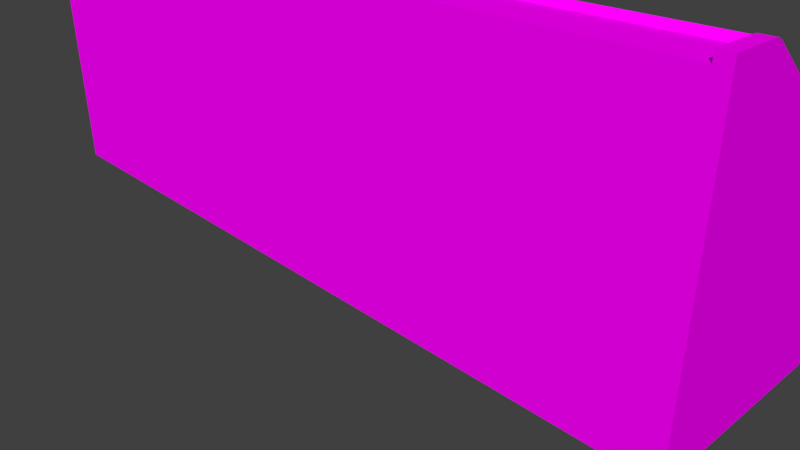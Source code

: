 # Source: Terminalconsole7.blend  (saved by Blender 2.78.0; exported with 4.5.12 LTS)
import bpy
from mathutils import Matrix  # noqa: F401  (used for matrix-valued properties, if any)

bpy.ops.wm.read_factory_settings(use_empty=True)
scene = bpy.context.scene
scene.name = 'Scene'

# ---- collections
col_collection_1 = bpy.data.collections.new('Collection 1'); scene.collection.children.link(col_collection_1)

# ---- images (referenced by path relative to the original .blend; pixels are not part of the script)
import os
ASSET_DIR = os.environ.get("B2B_ASSET_DIR", "")  # directory of the original .blend (textures are referenced by path, not embedded)
HERE = os.path.dirname(os.path.abspath(__file__))  # packed textures are extracted next to this script under _unpacked/

def load_image(name, relpath, width, height, colorspace="sRGB"):
    """Load a texture the original file referenced (path relative to the .blend, or extracted next to this script)."""
    p = next((c for c in (os.path.join(HERE, relpath), os.path.join(ASSET_DIR, relpath)) if relpath and os.path.exists(c)), "")
    if p:
        img = bpy.data.images.load(p, check_existing=True)
        img.name = name
    else:  # same state as the original file: an image datablock whose file is absent (Cycles renders it pink)
        img = bpy.data.images.new(name, width, height)
        img.source = "FILE"
        img.filepath = "//" + (relpath or name)
    img.colorspace_settings.name = colorspace
    return img
img_black_png = load_image('Black.png', 'Black.png', 1024, 1024, 'sRGB')
img_pk02_computer01a_c_png = load_image('pk02_computer01a_C.png', 'pk02_computer01a_C.png', 1024, 1024, 'sRGB')
img_pk02_computer01b_c_png = load_image('pk02_computer01b_C.png', 'pk02_computer01b_C.png', 1024, 1024, 'sRGB')
img_pk02_computer01c_c_png = load_image('pk02_computer01c_C.png', 'pk02_computer01c_C.png', 1024, 1024, 'sRGB')
img_pk02_beam01_c_png = load_image('pk02_beam01_C.png', 'pk02_beam01_C.png', 1024, 1024, 'sRGB')
img_pk02_switches01b_c_png = load_image('pk02_switches01b_C.png', 'pk02_switches01b_C.png', 1024, 1024, 'sRGB')
img_pk02_wall06b_c_png = load_image('pk02_wall06b_C.png', 'pk02_wall06b_C.png', 1024, 1024, 'sRGB')

# ---- materials (node trees are filled in below, after node groups)
mat_terminalconsole3black = bpy.data.materials.new('Terminalconsole3black')
mat_terminalconsole3black.alpha_threshold = 0.0
mat_terminalconsole3black.roughness = 0.5
mat_term3computer1 = bpy.data.materials.new('Term3Computer1')
mat_term3computer1.alpha_threshold = 0.0
mat_term3computer1.roughness = 0.5
mat_term3computer2 = bpy.data.materials.new('Term3Computer2')
mat_term3computer2.alpha_threshold = 0.0
mat_term3computer2.roughness = 0.5
mat_term3computer3 = bpy.data.materials.new('Term3Computer3')
mat_term3computer3.alpha_threshold = 0.0
mat_term3computer3.roughness = 0.5
mat_term3beam = bpy.data.materials.new('Term3Beam')
mat_term3beam.alpha_threshold = 0.0
mat_term3beam.roughness = 0.5
mat_term3computer_switch = bpy.data.materials.new('Term3Computer switch')
mat_term3computer_switch.alpha_threshold = 0.0
mat_term3computer_switch.roughness = 0.5
mat_term3wallplate = bpy.data.materials.new('Term3wallplate')
mat_term3wallplate.alpha_threshold = 0.0
mat_term3wallplate.roughness = 0.5

# ---- material node trees
mat_terminalconsole3black.use_nodes = True; mat_terminalconsole3black.node_tree.nodes.clear()
_N = mat_terminalconsole3black.node_tree.nodes; _L = mat_terminalconsole3black.node_tree.links
n0 = _N.new('ShaderNodeOutputMaterial'); n0.name = 'Material Output'; n0.location = (300, 300)
n1 = _N.new('ShaderNodeBsdfDiffuse'); n1.name = 'Diffuse BSDF'; n1.location = (10, 300)
n2 = _N.new('ShaderNodeTexImage'); n2.name = 'Image Texture'; n2.location = (-180, 300)
n2.width = 140
n2.image = img_black_png
_L.new(n1.outputs[0], n0.inputs[0])
_L.new(n2.outputs[0], n1.inputs[0])
n0.is_active_output = True
mat_term3computer1.use_nodes = True; mat_term3computer1.node_tree.nodes.clear()
_N = mat_term3computer1.node_tree.nodes; _L = mat_term3computer1.node_tree.links
n0 = _N.new('ShaderNodeOutputMaterial'); n0.name = 'Material Output'; n0.location = (300, 300)
n1 = _N.new('ShaderNodeBsdfDiffuse'); n1.name = 'Diffuse BSDF'; n1.location = (10, 300)
n2 = _N.new('ShaderNodeTexImage'); n2.name = 'Image Texture'; n2.location = (-180, 300)
n2.width = 140
n2.image = img_pk02_computer01a_c_png
_L.new(n1.outputs[0], n0.inputs[0])
_L.new(n2.outputs[0], n1.inputs[0])
n0.is_active_output = True
mat_term3computer2.use_nodes = True; mat_term3computer2.node_tree.nodes.clear()
_N = mat_term3computer2.node_tree.nodes; _L = mat_term3computer2.node_tree.links
n0 = _N.new('ShaderNodeOutputMaterial'); n0.name = 'Material Output'; n0.location = (300, 300)
n1 = _N.new('ShaderNodeBsdfDiffuse'); n1.name = 'Diffuse BSDF'; n1.location = (10, 300)
n2 = _N.new('ShaderNodeTexImage'); n2.name = 'Image Texture'; n2.location = (-180, 300)
n2.width = 140
n2.image = img_pk02_computer01b_c_png
_L.new(n1.outputs[0], n0.inputs[0])
_L.new(n2.outputs[0], n1.inputs[0])
n0.is_active_output = True
mat_term3computer3.use_nodes = True; mat_term3computer3.node_tree.nodes.clear()
_N = mat_term3computer3.node_tree.nodes; _L = mat_term3computer3.node_tree.links
n0 = _N.new('ShaderNodeOutputMaterial'); n0.name = 'Material Output'; n0.location = (300, 300)
n1 = _N.new('ShaderNodeBsdfDiffuse'); n1.name = 'Diffuse BSDF'; n1.location = (10, 300)
n2 = _N.new('ShaderNodeTexImage'); n2.name = 'Image Texture'; n2.location = (-180, 300)
n2.width = 140
n2.image = img_pk02_computer01c_c_png
_L.new(n1.outputs[0], n0.inputs[0])
_L.new(n2.outputs[0], n1.inputs[0])
n0.is_active_output = True
mat_term3beam.use_nodes = True; mat_term3beam.node_tree.nodes.clear()
_N = mat_term3beam.node_tree.nodes; _L = mat_term3beam.node_tree.links
n0 = _N.new('ShaderNodeOutputMaterial'); n0.name = 'Material Output'; n0.location = (300, 300)
n1 = _N.new('ShaderNodeBsdfDiffuse'); n1.name = 'Diffuse BSDF'; n1.location = (10, 300)
n2 = _N.new('ShaderNodeTexImage'); n2.name = 'Image Texture'; n2.location = (-180, 300)
n2.width = 140
n2.image = img_pk02_beam01_c_png
_L.new(n1.outputs[0], n0.inputs[0])
_L.new(n2.outputs[0], n1.inputs[0])
n0.is_active_output = True
mat_term3computer_switch.use_nodes = True; mat_term3computer_switch.node_tree.nodes.clear()
_N = mat_term3computer_switch.node_tree.nodes; _L = mat_term3computer_switch.node_tree.links
n0 = _N.new('ShaderNodeOutputMaterial'); n0.name = 'Material Output'; n0.location = (300, 300)
n1 = _N.new('ShaderNodeBsdfDiffuse'); n1.name = 'Diffuse BSDF'; n1.location = (10, 300)
n2 = _N.new('ShaderNodeTexImage'); n2.name = 'Image Texture'; n2.location = (-180, 300)
n2.width = 140
n2.image = img_pk02_switches01b_c_png
_L.new(n1.outputs[0], n0.inputs[0])
_L.new(n2.outputs[0], n1.inputs[0])
n0.is_active_output = True
mat_term3wallplate.use_nodes = True; mat_term3wallplate.node_tree.nodes.clear()
_N = mat_term3wallplate.node_tree.nodes; _L = mat_term3wallplate.node_tree.links
n0 = _N.new('ShaderNodeOutputMaterial'); n0.name = 'Material Output'; n0.location = (300, 300)
n1 = _N.new('ShaderNodeBsdfDiffuse'); n1.name = 'Diffuse BSDF'; n1.location = (10, 300)
n2 = _N.new('ShaderNodeTexImage'); n2.name = 'Image Texture'; n2.location = (-180, 300)
n2.width = 140
n2.image = img_pk02_wall06b_c_png
_L.new(n1.outputs[0], n0.inputs[0])
_L.new(n2.outputs[0], n1.inputs[0])
n0.is_active_output = True

# ---- world
world_world = bpy.data.worlds.new('World'); scene.world = world_world
world_world.color = (0.05088, 0.05088, 0.05088)
world_world.use_sun_shadow = False
world_world.sun_shadow_jitter_overblur = 0.0
world_world.cycles.sampling_method = 'MANUAL'

# ---- cameras
cam_camera = bpy.data.cameras.new('Camera')
cam_camera.clip_end = 100.0
cam_camera.lens = 35.0
cam_camera.sensor_width = 32.0
cam_camera.sensor_height = 18.0
cam_camera.ortho_scale = 7.314
cam_camera.dof.focus_distance = 0.0

# ---- meshes
me_cube = bpy.data.meshes.new('Cube')
me_cube.from_pydata([(0.9895, 0.6175, -2.644), (0.9895, -1.383, -2.644), (-1.011, -1.383, -2.644), (-1.011, 0.6175, -2.644), (0.9895, 0.6175, -0.6444), (0.9895, -1.383, 0.855), (-1.011, -1.383, 0.855), (-1.011, 0.6175, -0.6444), (0.9895, -0.9294, -2.644), (-1.011, -0.9294, -2.644), (0.9895, -0.9294, 0.855), (-1.011, -0.9294, 0.855), (0.2143, 0.6175, -2.644), (0.2143, -1.383, -2.644), (0.2143, -1.383, 0.855), (0.2143, -0.9294, 0.855), (0.2143, -0.9294, -2.644), (-0.2141, 0.6175, -2.644), (-0.2141, -1.383, -2.644), (-0.2141, -1.383, 0.855), (-0.2141, -0.9294, -2.644), (-0.2141, -0.9294, 0.855), (-1.011, 0.5148, -2.644), (0.9895, 0.5148, -2.644), (0.2143, 0.5148, -2.644), (-0.2141, 0.5148, -2.644), (0.9895, -0.8234, -2.644), (-1.011, -0.8234, -2.644), (0.2143, -0.8234, -2.644), (-0.2141, -0.8234, -2.644), (0.9577, -0.9294, 0.855), (0.9577, 0.6175, -2.644), (0.9577, -1.383, -2.644), (0.9577, -1.383, 0.855), (0.9577, -0.9294, -2.644), (0.9577, 0.5148, -0.5449), (0.9577, 0.5148, -2.644), (0.9577, -0.8234, 0.7523), (0.9577, -0.8234, -2.644), (-0.9733, 0.6175, -2.644), (-0.9733, -1.383, -2.644), (-0.9733, -1.383, 0.855), (-0.9733, -0.9294, -2.644), (-0.9733, -0.9294, 0.855), (-0.9733, 0.5148, -2.644), (-0.9733, 0.5148, -0.5449), (-0.9733, -0.8234, -2.644), (-0.9733, -0.8234, 0.7523), (-1.011, 0.2555, -2.644), (0.2143, 0.2555, -2.644), (-0.2141, 0.2555, -2.644), (0.9895, 0.2555, -2.644), (0.9577, 0.2555, -2.644), (-0.9733, 0.2555, -2.644), (0.9895, -0.284, -2.644), (-1.011, -0.284, -2.644), (0.2143, -0.284, -2.644), (-0.2141, -0.284, -2.644), (0.9577, -0.284, -2.644), (-0.9733, -0.284, -2.644), (-0.2485, -0.9294, 0.855), (-0.2485, 0.6175, -2.644), (-0.2485, -1.383, -2.644), (-0.2485, 0.6175, -0.6444), (-0.2485, -1.383, 0.855), (-0.2485, -0.9294, -2.644), (-0.2485, 0.5148, -2.644), (-0.2485, -0.8234, -2.644), (-0.2485, 0.2555, -2.644), (-0.2485, -0.284, -2.644), (0.243, 0.6175, -2.644), (0.243, -1.383, -2.644), (0.243, 0.6175, -0.6444), (0.243, -1.383, 0.855), (0.243, -0.9294, -2.644), (0.243, 0.5148, -2.644), (0.243, -0.8234, -2.644), (0.243, -0.9294, 0.855), (0.243, 0.2555, -2.644), (0.243, -0.284, -2.644), (0.9895, -0.3644, -2.644), (-1.011, -0.3644, -2.644), (0.2143, -0.3644, -2.644), (-0.2141, -0.3644, -2.644), (0.9577, -0.3644, -2.644), (-0.9733, -0.3644, -2.644), (-0.2485, -0.3644, -2.644), (0.243, -0.3644, -2.644), (-1.011, 0.3427, -2.644), (0.2143, 0.3427, -2.644), (-0.2141, 0.3427, -2.644), (0.9577, 0.3427, -2.644), (-0.9733, 0.3427, -2.644), (0.9895, 0.3427, -2.644), (-0.2485, 0.3427, -2.644), (0.243, 0.3427, -2.644), (-1.011, 0.6639, -0.5696), (-1.011, 0.5612, -0.47), (0.9895, -0.777, 0.8271), (0.9895, -0.8829, 0.9298), (0.9577, -0.8829, 0.9298), (-0.2141, -0.8829, 0.9298), (0.2143, -0.8829, 0.9298), (-0.2485, -0.8829, 0.9298), (0.9895, 0.6639, -0.5696), (0.9895, 0.5612, -0.47), (0.9577, 0.5612, -0.47), (-1.011, -0.8829, 0.9298), (-1.011, -0.777, 0.8271), (0.9577, -0.777, 0.8271), (0.243, -0.8829, 0.9298), (-0.9733, -0.8829, 0.9298), (-0.9733, 0.5612, -0.47), (-0.9733, -0.777, 0.8271), (0.9895, -0.9294, 0.9593), (0.9895, -1.383, 0.9593), (-0.9733, -1.383, 0.9552), (-1.011, -1.383, 0.9552), (-1.011, -0.9294, 0.9552), (0.9577, -0.9294, 0.9593), (0.243, -1.383, 0.9593), (0.2143, -1.383, 0.9593), (0.2143, -0.9294, 0.9593), (-0.2485, -0.9294, 0.9593), (-0.2141, -0.9294, 0.9593), (-0.2141, -1.383, 0.9593), (0.9577, -1.383, 0.9593), (-0.9733, -0.9294, 0.9552), (-0.2485, -1.383, 0.9593), (0.243, -0.9294, 0.9593), (0.6004, 0.6175, -2.644), (0.6004, -1.383, -2.644), (0.6004, -0.9294, -2.644), (0.6004, 0.5148, -2.644), (0.6004, -0.8234, -2.644), (0.6004, 0.2555, -2.644), (0.6004, -0.284, -2.644), (0.6004, -0.3644, -2.644), (0.6004, 0.3427, -2.644), (-0.6109, 0.6175, -2.644), (-0.6109, -1.383, -2.644), (-0.6109, -0.9294, -2.644), (-0.6109, 0.5148, -2.644), (-0.6109, -0.8234, -2.644), (-0.6109, 0.2555, -2.644), (-0.6109, -0.284, -2.644), (-0.6109, -0.3644, -2.644), (-0.6109, 0.3427, -2.644), (-0.2764, 0.5148, -0.5449), (-0.2764, -0.8234, 0.7523), (-0.2764, 0.6175, -2.644), (-0.2764, -1.383, -2.644), (-0.2764, -0.9294, -2.644), (-0.2764, 0.5148, -2.644), (-0.2764, -0.8234, -2.644), (-0.2764, 0.2555, -2.644), (-0.2764, -0.284, -2.644), (-0.2764, -0.3644, -2.644), (-0.2764, 0.3427, -2.644), (-0.5836, 0.6175, -2.644), (-0.5836, -1.383, -2.644), (-0.5836, -0.9294, -2.644), (-0.5836, 0.5148, -2.644), (-0.5836, -0.8234, -2.644), (-0.5836, 0.2555, -2.644), (-0.5836, -0.284, -2.644), (-0.5836, -0.3644, -2.644), (-0.5836, 0.3427, -2.644), (-0.5836, 0.5148, -0.5449), (-0.5836, -0.8234, 0.7523), (-0.639, 0.6175, -2.644), (-0.639, -1.383, -2.644), (-0.639, -0.9294, -2.644), (-0.639, 0.5148, -2.644), (-0.639, -0.8234, -2.644), (-0.639, 0.2555, -2.644), (-0.639, -0.284, -2.644), (-0.639, -0.3644, -2.644), (-0.639, 0.3427, -2.644), (-0.639, 0.5148, -0.5449), (-0.639, -0.8234, 0.7523), (-0.9442, 0.6175, -2.644), (-0.9442, -1.383, -2.644), (-0.9442, -0.9294, -2.644), (-0.9442, 0.5148, -2.644), (-0.9442, -0.8234, -2.644), (-0.9442, 0.2555, -2.644), (-0.9442, -0.284, -2.644), (-0.9442, -0.3644, -2.644), (-0.9442, 0.3427, -2.644), (-0.9442, 0.5148, -0.5449), (-0.9442, -0.8234, 0.7523), (0.2719, 0.5148, -0.5449), (0.2719, 0.6175, -2.644), (0.2719, -1.383, -2.644), (0.2719, -0.9294, -2.644), (0.2719, 0.5148, -2.644), (0.2719, -0.8234, -2.644), (0.2719, 0.2555, -2.644), (0.2719, -0.284, -2.644), (0.2719, -0.3644, -2.644), (0.2719, 0.3427, -2.644), (0.2719, -0.8234, 0.7523), (0.2719, 0.2555, -0.2936), (0.5757, 0.5148, -0.5449), (0.5757, -0.8234, 0.7523), (0.5757, 0.2555, -0.2936), (0.5757, 0.6175, -2.644), (0.5757, -1.383, -2.644), (0.5757, -0.9294, -2.644), (0.5757, 0.5148, -2.644), (0.5757, -0.8234, -2.644), (0.5757, 0.2555, -2.644), (0.5757, -0.284, -2.644), (0.5757, -0.3644, -2.644), (0.5757, 0.3427, -2.644), (0.6254, 0.5148, -0.5449), (0.6254, -0.8234, 0.7523), (0.6254, 0.2555, -0.2936), (0.6254, 0.6175, -2.644), (0.6254, -1.383, -2.644), (0.6254, -0.9294, -2.644), (0.6254, 0.5148, -2.644), (0.6254, -0.8234, -2.644), (0.6254, 0.2555, -2.644), (0.6254, -0.284, -2.644), (0.6254, -0.3644, -2.644), (0.6254, 0.3427, -2.644), (0.9251, 0.5148, -0.5449), (0.9251, -0.8234, 0.7523), (0.9251, 0.2555, -0.2936), (0.9251, 0.6175, -2.644), (0.9251, -1.383, -2.644), (0.9251, -0.9294, -2.644), (0.9251, 0.5148, -2.644), (0.9251, -0.8234, -2.644), (0.9251, 0.2555, -2.644), (0.9251, -0.284, -2.644), (0.9251, -0.3644, -2.644), (0.9251, 0.3427, -2.644)], [], [(42, 40, 2, 9), (33, 5, 115, 126), (231, 219, 130, 207, 193, 70, 72, 4, 0, 31), (21, 15, 102, 101), (46, 42, 9, 27), (76, 74, 16, 28), (60, 64, 128, 123), (74, 71, 13, 16), (28, 16, 20, 29), (15, 21, 19, 14), (16, 13, 18, 20), (12, 24, 25, 17), (70, 75, 24, 12), (39, 44, 22, 3), (170, 181, 39, 3, 7, 63, 61, 150, 159, 139), (82, 28, 29, 83), (87, 76, 28, 82), (85, 46, 27, 81), (80, 26, 38, 84), (0, 23, 36, 31), (205, 217, 218, 216, 204, 206), (8, 1, 32, 34), (19, 21, 124, 125), (47, 45, 112, 113), (26, 8, 34, 38), (45, 47, 191, 190), (188, 185, 46, 85), (181, 184, 44, 39), (185, 183, 42, 46), (183, 182, 40, 42), (189, 186, 53, 92), (93, 51, 52, 91), (4, 10, 5, 1, 8, 26, 80, 54, 51, 93, 23, 0), (92, 53, 48, 88), (95, 78, 49, 89), (89, 49, 50, 90), (186, 187, 59, 53), (202, 149, 169, 180, 191, 47, 113, 109, 37, 229, 217, 205), (51, 54, 58, 52), (53, 59, 55, 48), (78, 79, 56, 49), (49, 56, 57, 50), (50, 57, 69, 68), (90, 50, 68, 94), (20, 18, 62, 65), (29, 20, 65, 67), (17, 25, 66, 61), (7, 11, 107, 108, 97, 96), (83, 29, 67, 86), (149, 202, 203, 192, 148), (198, 199, 79, 78), (201, 198, 78, 95), (200, 197, 76, 87), (193, 196, 75, 70), (195, 194, 71, 74), (197, 195, 74, 76), (199, 200, 87, 79), (57, 83, 86, 69), (187, 188, 85, 59), (54, 80, 84, 58), (59, 85, 81, 55), (79, 87, 82, 56), (56, 82, 83, 57), (196, 201, 95, 75), (25, 90, 94, 66), (24, 89, 90, 25), (35, 228, 230, 229, 37), (75, 95, 89, 24), (44, 92, 88, 22), (35, 37, 109, 106), (23, 93, 91, 36), (184, 189, 92, 44), (113, 108, 107, 111, 103, 101, 102, 110, 100, 99, 98, 109), (109, 98, 105, 106), (112, 97, 108, 113), (4, 72, 63, 7, 96, 104), (10, 4, 104, 105, 98, 99), (127, 118, 117, 116), (129, 122, 121, 120), (114, 119, 126, 115), (124, 123, 128, 125), (64, 19, 125, 128), (11, 6, 117, 118), (73, 77, 129, 120), (15, 14, 121, 122), (5, 10, 114, 115), (14, 73, 120, 121), (30, 33, 126, 119), (6, 41, 116, 117), (41, 43, 127, 116), (222, 227, 138, 133), (225, 226, 137, 136), (223, 221, 132, 134), (221, 220, 131, 132), (219, 222, 133, 130), (226, 223, 134, 137), (227, 224, 135, 138), (224, 225, 136, 135), (162, 167, 147, 142), (180, 169, 168, 179), (165, 166, 146, 145), (164, 165, 145, 144), (167, 164, 144, 147), (161, 160, 140, 141), (163, 161, 141, 143), (159, 162, 142, 139), (166, 163, 143, 146), (86, 67, 154, 157), (61, 66, 153, 150), (67, 65, 152, 154), (12, 17, 61, 63, 72, 70), (41, 64, 60, 43), (65, 62, 151, 152), (94, 68, 155, 158), (68, 69, 156, 155), (69, 86, 157, 156), (66, 94, 158, 153), (157, 154, 163, 166), (150, 153, 162, 159), (154, 152, 161, 163), (152, 151, 160, 161), (158, 155, 164, 167), (168, 169, 149, 148), (155, 156, 165, 164), (156, 157, 166, 165), (153, 158, 167, 162), (179, 168, 148, 192, 204, 216, 228, 35, 106, 112, 45, 190), (142, 147, 178, 173), (145, 146, 177, 176), (144, 145, 176, 175), (147, 144, 175, 178), (141, 140, 171, 172), (143, 141, 172, 174), (139, 142, 173, 170), (146, 143, 174, 177), (173, 178, 189, 184), (190, 191, 180, 179), (176, 177, 188, 187), (175, 176, 187, 186), (104, 96, 97, 112, 106, 105), (178, 175, 186, 189), (172, 171, 182, 183), (174, 172, 183, 185), (170, 173, 184, 181), (177, 174, 185, 188), (228, 216, 218, 230), (210, 215, 201, 196), (213, 214, 200, 199), (206, 203, 202, 205), (211, 209, 195, 197), (209, 208, 194, 195), (207, 210, 196, 193), (214, 211, 197, 200), (215, 212, 198, 201), (212, 213, 199, 198), (135, 136, 213, 212), (138, 135, 212, 215), (137, 134, 211, 214), (130, 133, 210, 207), (132, 131, 208, 209), (134, 132, 209, 211), (136, 137, 214, 213), (133, 138, 215, 210), (218, 217, 229, 230), (236, 237, 225, 224), (239, 236, 224, 227), (238, 235, 223, 226), (231, 234, 222, 219), (233, 232, 220, 221), (77, 73, 33, 30), (235, 233, 221, 223), (237, 238, 226, 225), (234, 239, 227, 222), (36, 91, 239, 234), (58, 84, 238, 237), (38, 34, 233, 235), (34, 32, 232, 233), (31, 36, 234, 231), (84, 38, 235, 238), (91, 52, 236, 239), (52, 58, 237, 236), (77, 30, 100, 110), (11, 7, 3, 22, 88, 48, 55, 81, 27, 9, 2, 6), (43, 60, 103, 111), (192, 203, 206, 204), (111, 107, 118, 127), (107, 11, 118), (43, 111, 127), (101, 103, 123, 124), (21, 101, 124), (60, 123, 103), (110, 102, 122, 129), (15, 122, 102), (77, 110, 129), (99, 100, 119, 114), (10, 99, 114), (30, 119, 100), (5, 6, 2, 1)])
me_cube.polygons.foreach_set('material_index', [0, 6, 6, 6, 0, 0, 6, 0, 0, 6, 0, 0, 0, 0, 6, 0, 0, 0, 0, 0, 4, 0, 6, 6, 0, 4, 0, 0, 0, 0, 0, 0, 6, 0, 0, 0, 0, 4, 0, 0, 0, 0, 0, 0, 0, 0, 0, 6, 0, 3, 0, 0, 0, 0, 0, 0, 0, 0, 0, 0, 0, 0, 0, 0, 0, 0, 4, 0, 0, 6, 0, 0, 6, 6, 6, 6, 6, 6, 6, 6, 6, 6, 6, 6, 6, 6, 6, 6, 6, 6, 0, 0, 0, 0, 0, 0, 0, 0, 0, 4, 0, 0, 0, 0, 0, 0, 0, 0, 0, 0, 6, 6, 0, 0, 0, 0, 0, 0, 0, 0, 0, 0, 3, 0, 0, 0, 6, 0, 0, 0, 0, 0, 0, 0, 0, 0, 1, 0, 0, 6, 0, 0, 0, 0, 0, 6, 0, 0, 2, 0, 0, 0, 0, 0, 0, 0, 0, 0, 0, 0, 0, 0, 0, 3, 0, 0, 0, 0, 0, 6, 0, 0, 0, 0, 0, 0, 0, 0, 0, 0, 0, 6, 6, 6, 6, 6, 6, 6, 6, 6, 6, 6, 6, 6, 6, 6, 6, 6])
_uv = me_cube.uv_layers.new(name='UVMap')
_uv.uv.foreach_set('vector', [0.0, 0.0, 0.0, 0.0, 0.0, 0.0, 0.0, 0.0, 1.0, 0.1404, 0.7274, 0.1404, 0.7274, 0.0, 1.0, 3.336e-07, 0.08624, 5.96e-08, 0.4878, 0.0, 0.5212, 0.0, 0.5543, 0.0, 0.9612, 0.0, 1.0, 0.0, 1.0, 1.0, 0.0, 1.0, 3.194e-07, 5.96e-08, 0.04254, 5.96e-08, 0.8283, 0.4924, 0.8283, 0.0, 0.926, 0.0, 0.926, 0.4924, 0.0, 0.0, 0.0, 0.0, 0.0, 0.0, 0.0, 0.0, 0.0, 0.0, 0.0, 0.0, 0.0, 0.0, 0.0, 0.0, 0.588, 0.0, 0.588, 0.5207, 0.4654, 0.5207, 0.4654, 0.0, 0.0, 0.0, 0.0, 0.0, 0.0, 0.0, 0.0, 0.0, 0.0, 0.0, 0.0, 0.0, 0.0, 0.0, 0.0, 0.0, 0.9728, 1.0, 0.5, 1.0, 0.5, 0.612, 0.9728, 0.612, 0.0, 0.0, 0.0, 0.0, 0.0, 0.0, 0.0, 0.0, 0.0, 0.0, 0.0, 0.0, 0.0, 0.0, 0.0, 0.0, 0.0, 0.0, 0.0, 0.0, 0.0, 0.0, 0.0, 0.0, 0.0, 0.0, 0.0, 0.0, 0.0, 0.0, 0.0, 0.0, 0.4876, 1.0, 0.08708, 1.0, 0.04878, 1.0, 1.564e-07, 1.0, 0.0, 0.0, 1.0, 5.96e-08, 1.0, 1.0, 0.9633, 1.0, 0.5603, 1.0, 0.5244, 1.0, 0.0, 0.0, 0.0, 0.0, 0.0, 0.0, 0.0, 0.0, 0.0, 0.0, 0.0, 0.0, 0.0, 0.0, 0.0, 0.0, 0.0, 0.0, 0.0, 0.0, 0.0, 0.0, 0.0, 0.0, 0.0, 0.0, 0.0, 0.0, 0.0, 0.0, 0.0, 0.0, 0.0, 0.0, 0.0, 0.0, 0.0, 0.0, 0.0, 0.0, 0.0, 6.396e-08, 1.0, 0.0, 1.0, 0.8063, 1.0, 1.0, 1.201e-06, 1.0, 1.201e-06, 0.8063, 0.0, 0.0, 0.0, 0.0, 0.0, 0.0, 0.0, 0.0, 1.0, 0.0, 1.0, 0.25, 0.0, 0.25, 0.0, 0.0, 0.0, 0.99, 3.462e-07, 0.0, 1.0, 0.009965, 1.0, 1.0, 0.0, 0.0, 0.0, 0.0, 0.0, 0.0, 0.0, 0.0, 1.0, 0.0, 1.0, 1.0, 6.128e-06, 1.0, 0.0, 0.0, 0.0, 0.0, 0.0, 0.0, 0.0, 0.0, 0.0, 0.0, 0.0, 0.0, 0.0, 0.0, 0.0, 0.0, 0.0, 0.0, 0.0, 0.0, 0.0, 0.0, 0.0, 0.0, 0.0, 0.0, 0.0, 0.0, 0.0, 0.0, 0.0, 0.0, 0.0, 0.0, 0.0, 0.0, 0.0, 0.0, 0.0, 0.0, 0.0, 0.0, 0.0, 0.0, 0.0, 0.0, 0.0, 0.0, 0.0, 0.0, 1.0, 0.5715, 0.2266, 1.0, 0.0, 1.0, 2.682e-07, 3.407e-08, 0.2266, 5.11e-08, 0.2795, 3.407e-08, 0.509, 1.703e-08, 0.5493, 1.703e-08, 0.819, 0.0, 0.8626, 1.703e-08, 0.9486, 1.703e-08, 1.0, 3.407e-08, 0.0, 0.0, 0.0, 0.0, 0.0, 0.0, 0.0, 0.0, 0.0, 0.0, 0.0, 0.0, 0.0, 0.0, 0.0, 0.0, 0.0, 0.0, 0.0, 0.0, 0.0, 0.0, 0.0, 0.0, 0.0, 0.0, 0.0, 0.0, 0.0, 0.0, 0.0, 0.0, 1.0, 0.3551, 1.0, 0.6391, 1.0, 0.7982, 1.0, 0.8268, 1.0, 0.9849, 1.0, 1.0, 1.353e-06, 1.0, 0.0, 0.0, 1.0, 0.0, 1.0, 0.01689, 1.0, 0.1721, 1.0, 0.1978, 0.0, 0.0, 0.0, 0.0, 0.0, 0.0, 0.0, 0.0, 0.0, 0.0, 0.0, 0.0, 0.0, 0.0, 0.0, 0.0, 0.0, 0.0, 0.0, 0.0, 0.0, 0.0, 0.0, 0.0, 0.0, 0.0, 0.0, 0.0, 0.0, 0.0, 0.0, 0.0, 0.0, 0.0, 0.0, 0.0, 0.0, 0.0, 0.0, 0.0, 0.0, 0.0, 0.0, 0.0, 0.0, 0.0, 0.0, 0.0, 0.0, 0.0, 0.0, 0.0, 0.0, 0.0, 0.0, 0.0, 0.0, 0.0, 0.0, 0.0, 0.0, 0.0, 0.0, 0.0, 0.0, 0.0, 0.0, 0.0, 0.0, 0.0, 0.0, 0.0, 0.03961, 0.0, 0.03961, 0.9914, 0.0, 1.0, 0.0, 0.9321, 2.743e-08, 0.07446, 0.0, 0.008632, 0.0, 0.0, 0.0, 0.0, 0.0, 0.0, 0.0, 0.0, 0.0, 6.396e-08, 1.0, 0.0, 1.0, 0.8094, 1.004, 1.0, 5.978e-07, 0.9941, 0.0, 0.0, 0.0, 0.0, 0.0, 0.0, 0.0, 0.0, 0.0, 0.0, 0.0, 0.0, 0.0, 0.0, 0.0, 0.0, 0.0, 0.0, 0.0, 0.0, 0.0, 0.0, 0.0, 0.0, 0.0, 0.0, 0.0, 0.0, 0.0, 0.0, 0.0, 0.0, 0.0, 0.0, 0.0, 0.0, 0.0, 0.0, 0.0, 0.0, 0.0, 0.0, 0.0, 0.0, 0.0, 0.0, 0.0, 0.0, 0.0, 0.0, 0.0, 0.0, 0.0, 0.0, 0.0, 0.0, 0.0, 0.0, 0.0, 0.0, 0.0, 0.0, 0.0, 0.0, 0.0, 0.0, 0.0, 0.0, 0.0, 0.0, 0.0, 0.0, 0.0, 0.0, 0.0, 0.0, 0.0, 0.0, 0.0, 0.0, 0.0, 0.0, 0.0, 0.0, 0.0, 0.0, 0.0, 0.0, 0.0, 0.0, 0.0, 0.0, 0.0, 0.0, 0.0, 0.0, 0.0, 0.0, 0.0, 0.0, 0.0, 0.0, 0.0, 0.0, 0.0, 0.0, 0.0, 0.0, 0.0, 0.0, 0.0, 0.0, 0.0, 0.0, 0.0, 0.0, 0.0, 0.0, 0.0, 0.0, 0.0, 0.0, 0.0, 0.0, 0.0, 0.0, 0.0, 0.0, 0.0, 0.0, 1.0, 0.0, 1.0, 0.1937, 1.0, 1.0, 1.827e-06, 1.0, 0.0, 0.0, 0.0, 0.0, 0.0, 0.0, 0.0, 0.0, 0.0, 0.0, 0.0, 0.0, 0.0, 0.0, 0.0, 0.0, 1.0, 0.0, 1.0, 0.99, 2.077e-06, 1.0, 0.0, 0.009965, 0.0, 0.0, 0.0, 0.0, 0.0, 0.0, 0.0, 0.0, 0.0, 0.0, 0.0, 0.0, 0.0, 0.0, 0.0, 0.0, 0.0, 0.01859, 0.0, 0.0, 0.07379, 0.0, 0.07379, 0.01859, 0.07379, 0.381, 0.07379, 0.3982, 0.07379, 0.6124, 0.07379, 0.6267, 0.07379, 0.9841, 0.07379, 1.0, 2.384e-07, 1.0, 2.384e-07, 0.9841, 0.7305, 0.0, 1.0, 0.0, 1.0, 0.8576, 0.7305, 0.8576, 1.0, 0.8576, 0.6984, 0.8576, 0.6984, 0.0, 1.0, 0.0, 1.0, 0.0, 1.0, 0.3733, 1.0, 0.619, 1.0, 1.0, 2.706e-06, 1.0, 0.0, 0.0, 0.03961, 0.008633, 0.03961, 1.0, 6.857e-08, 0.9914, 1.234e-07, 0.9255, 0.0, 0.06791, 2.743e-08, 0.0, 0.7295, 0.1046, 1.0, 0.1046, 1.0, 1.0, 0.7295, 1.0, 0.9664, 0.05958, 1.0, 0.05958, 1.0, 0.5672, 0.9664, 0.5672, 0.8656, 1.0, 0.8283, 1.0, 0.8283, 0.4924, 0.8656, 0.4924, 0.926, 0.05958, 0.9664, 0.05958, 0.9664, 0.5672, 0.926, 0.5672, 0.4654, 0.6377, 0.425, 0.6377, 0.425, 0.5207, 0.4654, 0.5207, 0.7295, 0.0, 0.7295, 0.9242, 0.0, 0.9242, 0.0, 0.0, 0.7105, 0.0, 0.7105, 0.5207, 0.588, 0.5207, 0.588, 0.0, 0.3429, 6.85e-08, 0.3429, 0.5207, 0.2203, 0.5207, 0.2203, 0.0, 0.09773, 0.5207, 0.09773, 1.37e-07, 0.2203, 0.0, 0.2203, 0.5207, 0.3765, 0.6377, 0.3429, 0.6377, 0.3429, 0.5207, 0.3765, 0.5207, 1.0, 0.0, 1.0, 1.0, 0.0, 1.0, 0.0, 1.315e-07, 0.5091, 0.6331, 0.4654, 0.6331, 0.4654, 0.5207, 0.5091, 0.5207, 0.8283, 0.0, 0.8283, 0.5207, 0.7105, 0.5207, 0.7105, 0.0, 0.0, 0.0, 0.0, 0.0, 0.0, 0.0, 0.0, 0.0, 0.0, 0.0, 0.0, 0.0, 0.0, 0.0, 0.0, 0.0, 0.0, 0.0, 0.0, 0.0, 0.0, 0.0, 0.0, 0.0, 0.0, 0.0, 0.0, 0.0, 0.0, 0.0, 0.0, 0.0, 0.0, 0.0, 0.0, 0.0, 0.0, 0.0, 0.0, 0.0, 0.0, 0.0, 0.0, 0.0, 0.0, 0.0, 0.0, 0.0, 0.0, 0.0, 0.0, 0.0, 0.0, 0.0, 0.0, 0.0, 0.0, 0.0, 0.0, 0.0, 0.0, 0.0, 0.0, 0.0, 0.0, 0.0, 0.0, 0.0, 0.0, 0.0, 0.0, 0.0, 1.076e-06, 0.0, 1.0, 0.0, 1.0, 1.0, 0.0, 1.0, 0.0, 0.0, 0.0, 0.0, 0.0, 0.0, 0.0, 0.0, 0.0, 0.0, 0.0, 0.0, 0.0, 0.0, 0.0, 0.0, 0.0, 0.0, 0.0, 0.0, 0.0, 0.0, 0.0, 0.0, 0.0, 0.0, 0.0, 0.0, 0.0, 0.0, 0.0, 0.0, 0.0, 0.0, 0.0, 0.0, 0.0, 0.0, 0.0, 0.0, 0.0, 0.0, 0.0, 0.0, 0.0, 0.0, 0.0, 0.0, 0.0, 0.0, 0.0, 0.0, 0.0, 0.0, 0.0, 0.0, 0.0, 0.0, 0.0, 0.0, 0.0, 0.0, 0.0, 0.0, 0.0, 0.0, 0.0, 0.0, 0.0, 0.0, 0.0, 0.0, 0.0, 0.0, 0.0, 0.0, 0.0, 0.0, 0.0, 0.0, 0.9418, 1.0, 0.06998, 1.0, 1.091e-06, 1.0, 0.0, 2.98e-08, 1.0, 0.0, 1.0, 1.0, 0.5, 5.104e-08, 0.5, 0.6206, 1.315e-07, 0.6206, 0.0, 0.0, 0.0, 0.0, 0.0, 0.0, 0.0, 0.0, 0.0, 0.0, 0.0, 0.0, 0.0, 0.0, 0.0, 0.0, 0.0, 0.0, 0.0, 0.0, 0.0, 0.0, 0.0, 0.0, 0.0, 0.0, 0.0, 0.0, 0.0, 0.0, 0.0, 0.0, 0.0, 0.0, 0.0, 0.0, 0.0, 0.0, 0.0, 0.0, 0.0, 0.0, 0.0, 0.0, 0.0, 0.0, 0.0, 0.0, 0.0, 0.0, 0.0, 0.0, 0.0, 0.0, 0.0, 0.0, 0.0, 0.0, 0.0, 0.0, 0.0, 0.0, 0.0, 0.0, 0.0, 0.0, 0.0, 0.0, 0.0, 0.0, 0.0, 0.0, 0.0, 0.0, 0.0, 0.0, 0.0, 0.0, 0.0, 0.0, 0.0, 0.0, 1.0, 0.0, 1.0, 1.0, 9.703e-08, 1.0, 0.0, 8.795e-08, 0.0, 0.0, 0.0, 0.0, 0.0, 0.0, 0.0, 0.0, 0.0, 0.0, 0.0, 0.0, 0.0, 0.0, 0.0, 0.0, 0.0, 0.0, 0.0, 0.0, 0.0, 0.0, 0.0, 0.0, 1.691e-07, 0.8268, 0.0, 0.7982, 1.86e-06, 0.6391, 1.015e-06, 0.3551, 1.86e-06, 0.1978, 1.691e-06, 0.1721, 1.522e-06, 0.01689, 1.691e-06, 0.0, 1.0, 3.087e-08, 1.0, 1.0, 3.383e-07, 1.0, 5.074e-07, 0.9849, 0.0, 0.0, 0.0, 0.0, 0.0, 0.0, 0.0, 0.0, 0.0, 0.0, 0.0, 0.0, 0.0, 0.0, 0.0, 0.0, 0.0, 0.0, 0.0, 0.0, 0.0, 0.0, 0.0, 0.0, 0.0, 0.0, 0.0, 0.0, 0.0, 0.0, 0.0, 0.0, 0.0, 0.0, 0.0, 0.0, 0.0, 0.0, 0.0, 0.0, 0.0, 0.0, 0.0, 0.0, 0.0, 0.0, 0.0, 0.0, 0.0, 0.0, 0.0, 0.0, 0.0, 0.0, 0.0, 0.0, 0.0, 0.0, 0.0, 0.0, 0.0, 0.0, 0.0, 0.0, 0.0, 0.0, 0.0, 0.0, 0.0, 0.0, 0.0, 0.0, 1.367e-06, 1.0, 0.0, 1.279e-07, 1.0, 0.0, 1.0, 1.0, 0.0, 0.0, 0.0, 0.0, 0.0, 0.0, 0.0, 0.0, 0.0, 0.0, 0.0, 0.0, 0.0, 0.0, 0.0, 0.0, 0.07379, 1.0, 0.07379, 0.0, 0.1453, 0.0, 0.1453, 0.01859, 0.1453, 0.9841, 0.1453, 1.0, 0.0, 0.0, 0.0, 0.0, 0.0, 0.0, 0.0, 0.0, 0.0, 0.0, 0.0, 0.0, 0.0, 0.0, 0.0, 0.0, 0.0, 0.0, 0.0, 0.0, 0.0, 0.0, 0.0, 0.0, 0.0, 0.0, 0.0, 0.0, 0.0, 0.0, 0.0, 0.0, 0.0, 0.0, 0.0, 0.0, 0.0, 0.0, 0.0, 0.0, 0.5, 0.6996, 0.5, 0.0, 0.0, 0.0, 0.0, 0.0, 0.0, 0.0, 0.0, 0.0, 0.0, 0.0, 0.0, 0.0, 0.0, 0.0, 0.0, 0.0, 0.0, 0.0, 0.0, 0.0, 1.0, 1.0, 0.0, 1.0, 0.0, 7.933e-08, 1.0, 0.0, 0.0, 0.0, 0.0, 0.0, 0.0, 0.0, 0.0, 0.0, 0.0, 0.0, 0.0, 0.0, 0.0, 0.0, 0.0, 0.0, 0.0, 0.0, 0.0, 0.0, 0.0, 0.0, 0.0, 0.0, 0.0, 0.0, 0.0, 0.0, 0.0, 0.0, 0.0, 0.0, 0.0, 0.0, 0.0, 0.0, 0.0, 0.0, 0.0, 0.0, 0.0, 0.0, 0.0, 0.0, 0.0, 0.0, 0.0, 0.0, 0.0, 0.0, 0.0, 0.0, 0.0, 0.0, 0.0, 0.0, 0.0, 0.0, 0.0, 0.0, 0.0, 0.0, 0.0, 0.0, 0.0, 0.0, 0.0, 0.0, 0.0, 0.0, 0.0, 0.0, 0.0, 0.0, 0.0, 0.0, 0.0, 0.0, 0.0, 0.0, 0.0, 0.0, 0.0, 0.0, 0.0, 0.0, 0.0, 0.0, 0.0, 0.0, 0.0, 0.0, 0.0, 0.0, 0.0, 0.0, 0.0, 0.0, 0.0, 0.0, 0.0, 0.0, 0.0, 0.0, 0.0, 0.0, 0.0, 0.0, 0.0, 0.0, 0.0, 0.0, 0.0, 1.0, 3.977e-07, 7.933e-08, 1.0, 0.0, 1.0, 1.0, 0.0, 0.0, 0.0, 0.0, 0.0, 0.0, 0.0, 0.0, 0.0, 0.0, 0.0, 0.0, 0.0, 0.0, 0.0, 0.0, 0.0, 0.0, 0.0, 0.0, 0.0, 0.0, 0.0, 0.0, 0.0, 0.0, 0.0, 0.0, 0.0, 0.0, 0.0, 0.0, 0.0, 0.0, 0.0, 0.0, 0.0, 0.0, 0.0, 0.0, 0.5, 0.0, 1.0, 0.0, 1.0, 0.612, 0.5, 0.612, 0.0, 0.0, 0.0, 0.0, 0.0, 0.0, 0.0, 0.0, 0.0, 0.0, 0.0, 0.0, 0.0, 0.0, 0.0, 0.0, 0.0, 0.0, 0.0, 0.0, 0.0, 0.0, 0.0, 0.0, 0.0, 0.0, 0.0, 0.0, 0.0, 0.0, 0.0, 0.0, 0.0, 0.0, 0.0, 0.0, 0.0, 0.0, 0.0, 0.0, 0.0, 0.0, 0.0, 0.0, 0.0, 0.0, 0.0, 0.0, 0.0, 0.0, 0.0, 0.0, 0.0, 0.0, 0.0, 0.0, 0.0, 0.0, 0.0, 0.0, 0.0, 0.0, 0.0, 0.0, 0.0, 0.0, 0.0, 0.0, 0.0, 0.0, 0.0, 0.0, 0.0, 0.0, 0.0, 0.0, 0.0, 0.0, 0.0, 0.0, 0.0, 0.0, 0.0, 0.0, 0.0, 0.0, 0.0, 0.0, 0.7274, 0.0, 0.7274, 1.0, 0.0, 1.0, 4.093e-06, 0.0, 0.2266, 0.0, 1.0, 0.4285, 1.0, 1.0, 0.9486, 1.0, 0.8626, 1.0, 0.819, 1.0, 0.5493, 1.0, 0.509, 1.0, 0.2795, 1.0, 0.2266, 1.0, 2.086e-07, 1.0, 0.0, 0.0, 1.0, 0.0, 1.0, 0.25, 0.0, 0.25, 0.0, 0.0, 0.0, 1.0, 0.0, 0.0, 1.0, 3.302e-07, 1.0, 1.0, 1.0, 0.01859, 1.0, 0.0, 1.0, 0.1046, 0.7295, 0.1046, 1.0, 0.0, 0.7295, 0.0, 1.0, 0.1046, 0.8283, 0.5207, 1.0, 0.01859, 0.7105, 0.5207, 1.0, 0.3982, 1.0, 0.381, 0.9664, 0.05958, 0.926, 0.05958, 1.0, 0.25, 1.0, 0.3982, 0.0, 0.25, 0.588, 0.0, 0.4654, 0.0, 1.0, 0.381, 1.0, 0.6267, 1.0, 0.6124, 1.0, 0.05958, 0.9664, 0.05958, 0.3429, 6.85e-08, 0.2203, 0.0, 1.0, 0.6124, 0.7105, 0.5207, 1.0, 0.6267, 0.588, 0.5207, 1.0, 1.0, 1.0, 0.9841, 0.8283, 1.0, 0.8656, 1.0, 0.09773, 1.37e-07, 1.0, 1.0, 0.2203, 0.0, 1.0, 0.0, 0.0, 1.315e-07, 1.0, 0.9841, 0.0, 1.0, 0.0, -0.001953, 0.9961, 0.003906, 1.0, 0.998])
me_cube.materials.append(mat_terminalconsole3black)
me_cube.materials.append(mat_term3computer1)
me_cube.materials.append(mat_term3computer2)
me_cube.materials.append(mat_term3computer3)
me_cube.materials.append(mat_term3beam)
me_cube.materials.append(mat_term3computer_switch)
me_cube.materials.append(mat_term3wallplate)
me_cube.use_remesh_preserve_volume = False
me_cube.use_remesh_preserve_attributes = False
me_cube.use_mirror_vertex_groups = False
me_cube.update()

# ---- objects
ob_cube = bpy.data.objects.new('Cube', me_cube)
ob_camera = bpy.data.objects.new('Camera', cam_camera)

# ---- transforms, parenting, visibility, modifiers, constraints
ob_cube.location = (0.0526, 0.4781, 2.902)
ob_cube.scale = (5.0, 1.25, 1.0)
ob_cube.lock_rotations_4d = False
ob_cube.empty_display_type = 'ARROWS'
ob_cube.lineart.crease_threshold = 0.0
ob_camera.location = (7.481, -6.508, 5.344)
ob_camera.rotation_euler = (1.109, 0.0, 0.8149)
ob_camera.lock_rotations_4d = False
ob_camera.empty_display_type = 'ARROWS'
ob_camera.color = (0.0, 0.0, 0.0, 0.0)
ob_camera.display_type = 'WIRE'
ob_camera.lineart.crease_threshold = 0.0

# ---- collection membership
col_collection_1.objects.link(ob_cube)
col_collection_1.objects.link(ob_camera)

# ---- scene / render settings (as saved in the file)
scene.camera = ob_camera
scene.frame_start = 1; scene.frame_end = 250; scene.frame_set(1)
scene.render.engine = 'CYCLES'
scene.render.resolution_percentage = 50
scene.render.dither_intensity = 0.0
scene.cycles.use_denoising = False
scene.cycles.samples = 128
scene.cycles.sampling_pattern = 'TABULATED_SOBOL'
scene.cycles.light_sampling_threshold = 0.0
scene.cycles.use_adaptive_sampling = False
scene.cycles.use_light_tree = False
scene.cycles.blur_glossy = 0.0
scene.cycles.sample_clamp_indirect = 0.0
scene.view_settings.view_transform = 'Standard'
bpy.context.view_layer.update()

# ---- added for rendering (the .blend has no usable light): sun
light_auto_sun = bpy.data.lights.new('AutoSun', 'SUN')
light_auto_sun.energy = 3.0
light_auto_sun.angle = 0.0523599
ob_auto_sun = bpy.data.objects.new('AutoSun', light_auto_sun)
scene.collection.objects.link(ob_auto_sun)
ob_auto_sun.rotation_euler = (0.872665, 0.174533, 0.523599)
bpy.context.view_layer.update()
